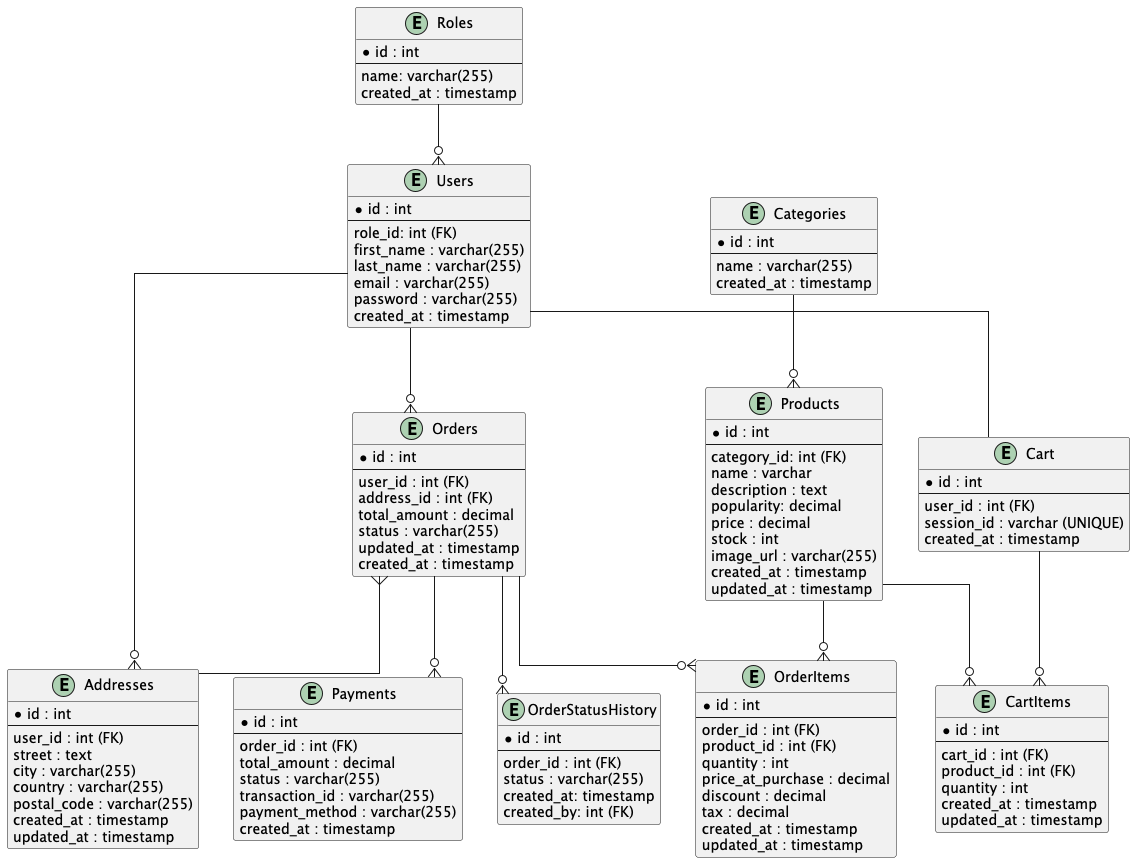

The diagram above was rendered by PlantUML. Its source (embedded in the PNG):
@startuml
'https://plantuml.com/class-diagram

skinparam linetype ortho
skinparam layout NewLine

entity "Users" {
  *id : int
  --
  role_id: int (FK)
  first_name : varchar(255)
  last_name : varchar(255)
  email : varchar(255)
  password : varchar(255)
  created_at : timestamp
}

entity "Roles" {
  *id : int
  --
  name: varchar(255)
  created_at : timestamp
}

entity "Products" {
  *id : int
  --
  category_id: int (FK)
  name : varchar
  description : text
  popularity: decimal
  price : decimal
  stock : int
  image_url : varchar(255)
  created_at : timestamp
  updated_at : timestamp
}

entity "Categories" {
  *id : int
  --
  name : varchar(255)
  created_at : timestamp
}

entity "Cart" {
  *id : int
  --
  user_id : int (FK)
  session_id : varchar (UNIQUE)
  created_at : timestamp
}

entity "CartItems" {
  *id : int
  --
  cart_id : int (FK)
  product_id : int (FK)
  quantity : int
  created_at : timestamp
  updated_at : timestamp
}

entity "Orders" {
  *id : int
  --
  user_id : int (FK)
  address_id : int (FK)
  total_amount : decimal
  status : varchar(255)
  updated_at : timestamp
  created_at : timestamp
}

entity "Addresses" {
  *id : int
  --
  user_id : int (FK)
  street : text
  city : varchar(255)
  country : varchar(255)
  postal_code : varchar(255)
  created_at : timestamp
  updated_at : timestamp
}

entity "OrderItems" {
  *id : int
  --
  order_id : int (FK)
  product_id : int (FK)
  quantity : int
  price_at_purchase : decimal
  discount : decimal
  tax : decimal
  created_at : timestamp
  updated_at : timestamp
}

entity "OrderStatusHistory" {
  *id : int
  --
  order_id : int (FK)
  status : varchar(255)
  created_at: timestamp
  created_by: int (FK)
}

entity "Payments" {
  *id : int
  --
  order_id : int (FK)
  total_amount : decimal
  status : varchar(255)
  transaction_id : varchar(255)
  payment_method : varchar(255)
  created_at : timestamp
}

' Relationships
Users --o{ Orders
Users -- Cart
Users --o{ Addresses
Roles --o{ Users
Cart --o{ CartItems
Orders --o{ OrderItems
Products --o{ OrderItems
Categories --o{ Products
Products --o{ CartItems
Orders --o{ Payments
Orders --o{ OrderStatusHistory
Orders }--Addresses

' Location on the diagram
Users -[hidden]-> Orders
Users -[hidden]-> Cart
Orders -[hidden]-> Payments
Cart -[hidden]-> CartItems
Products -[hidden]-> CartItems
Products -[hidden]-> OrderItems
Orders -[hidden]-> OrderItems
Orders -[hidden]-> OrderStatusHistory
OrderStatusHistory -[hidden]-> Users
Orders -[hidden]-> Addresses
Users -[hidden]-> Addresses


@enduml